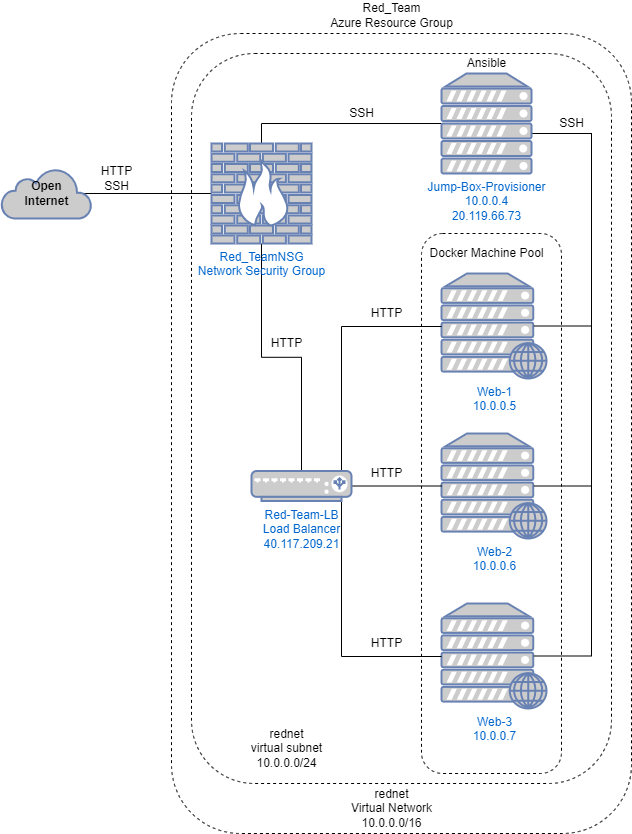

The diagram above was exported from draw.io. Its source (the exported page's mxGraphModel, read from the mxfile embedded in the PNG):
<mxGraphModel dx="1102" dy="905" grid="1" gridSize="10" guides="1" tooltips="1" connect="1" arrows="0" fold="1" page="1" pageScale="1" pageWidth="850" pageHeight="1100" math="0" shadow="0">
  <root>
    <mxCell id="0" />
    <mxCell id="1" parent="0" />
    <mxCell id="J3OrT8VCiedb1LKAPSi0-29" value="" style="rounded=1;whiteSpace=wrap;html=1;dashed=1;" parent="1" vertex="1">
      <mxGeometry x="380" y="110" width="460" height="800" as="geometry" />
    </mxCell>
    <mxCell id="J3OrT8VCiedb1LKAPSi0-25" value="" style="rounded=1;whiteSpace=wrap;html=1;dashed=1;" parent="1" vertex="1">
      <mxGeometry x="400" y="130" width="420" height="730" as="geometry" />
    </mxCell>
    <mxCell id="J3OrT8VCiedb1LKAPSi0-6" value="" style="rounded=1;whiteSpace=wrap;html=1;dashed=1;" parent="1" vertex="1">
      <mxGeometry x="630" y="310" width="140" height="540" as="geometry" />
    </mxCell>
    <mxCell id="J3OrT8VCiedb1LKAPSi0-3" value="Web-3&lt;br&gt;10.0.0.7" style="fontColor=#0066CC;verticalAlign=top;verticalLabelPosition=bottom;labelPosition=center;align=center;html=1;outlineConnect=0;fillColor=#CCCCCC;strokeColor=#6881B3;gradientColor=none;gradientDirection=north;strokeWidth=2;shape=mxgraph.networks.web_server;" parent="1" vertex="1">
      <mxGeometry x="650" y="680" width="105" height="105" as="geometry" />
    </mxCell>
    <mxCell id="J3OrT8VCiedb1LKAPSi0-4" value="Web-2&lt;br&gt;10.0.0.6" style="fontColor=#0066CC;verticalAlign=top;verticalLabelPosition=bottom;labelPosition=center;align=center;html=1;outlineConnect=0;fillColor=#CCCCCC;strokeColor=#6881B3;gradientColor=none;gradientDirection=north;strokeWidth=2;shape=mxgraph.networks.web_server;" parent="1" vertex="1">
      <mxGeometry x="650" y="510" width="105" height="105" as="geometry" />
    </mxCell>
    <mxCell id="J3OrT8VCiedb1LKAPSi0-5" value="Web-1&lt;br&gt;10.0.0.5" style="fontColor=#0066CC;verticalAlign=top;verticalLabelPosition=bottom;labelPosition=center;align=center;html=1;outlineConnect=0;fillColor=#CCCCCC;strokeColor=#6881B3;gradientColor=none;gradientDirection=north;strokeWidth=2;shape=mxgraph.networks.web_server;" parent="1" vertex="1">
      <mxGeometry x="650" y="350" width="105" height="105" as="geometry" />
    </mxCell>
    <mxCell id="J3OrT8VCiedb1LKAPSi0-9" style="edgeStyle=orthogonalEdgeStyle;rounded=0;orthogonalLoop=1;jettySize=auto;html=1;endArrow=none;endFill=0;" parent="1" source="J3OrT8VCiedb1LKAPSi0-7" target="J3OrT8VCiedb1LKAPSi0-4" edge="1">
      <mxGeometry relative="1" as="geometry" />
    </mxCell>
    <mxCell id="J3OrT8VCiedb1LKAPSi0-10" style="edgeStyle=orthogonalEdgeStyle;rounded=0;orthogonalLoop=1;jettySize=auto;html=1;endArrow=none;endFill=0;" parent="1" source="J3OrT8VCiedb1LKAPSi0-7" target="J3OrT8VCiedb1LKAPSi0-5" edge="1">
      <mxGeometry relative="1" as="geometry">
        <Array as="points">
          <mxPoint x="550" y="403" />
        </Array>
      </mxGeometry>
    </mxCell>
    <mxCell id="J3OrT8VCiedb1LKAPSi0-11" style="edgeStyle=orthogonalEdgeStyle;rounded=0;orthogonalLoop=1;jettySize=auto;html=1;endArrow=none;endFill=0;" parent="1" source="J3OrT8VCiedb1LKAPSi0-7" target="J3OrT8VCiedb1LKAPSi0-3" edge="1">
      <mxGeometry relative="1" as="geometry">
        <Array as="points">
          <mxPoint x="550" y="733" />
        </Array>
      </mxGeometry>
    </mxCell>
    <mxCell id="J3OrT8VCiedb1LKAPSi0-23" style="edgeStyle=orthogonalEdgeStyle;rounded=0;orthogonalLoop=1;jettySize=auto;html=1;exitX=0.5;exitY=0;exitDx=0;exitDy=0;exitPerimeter=0;entryX=0.5;entryY=1;entryDx=0;entryDy=0;entryPerimeter=0;endArrow=none;endFill=0;" parent="1" source="J3OrT8VCiedb1LKAPSi0-7" target="J3OrT8VCiedb1LKAPSi0-20" edge="1">
      <mxGeometry relative="1" as="geometry" />
    </mxCell>
    <mxCell id="J3OrT8VCiedb1LKAPSi0-7" value="Red-Team-LB&lt;br&gt;Load Balancer&lt;br&gt;40.117.209.21" style="fontColor=#0066CC;verticalAlign=top;verticalLabelPosition=bottom;labelPosition=center;align=center;html=1;outlineConnect=0;fillColor=#CCCCCC;strokeColor=#6881B3;gradientColor=none;gradientDirection=north;strokeWidth=2;shape=mxgraph.networks.load_balancer;" parent="1" vertex="1">
      <mxGeometry x="460" y="547.5" width="100" height="30" as="geometry" />
    </mxCell>
    <mxCell id="J3OrT8VCiedb1LKAPSi0-12" value="HTTP" style="text;html=1;align=center;verticalAlign=middle;resizable=0;points=[];autosize=1;strokeColor=none;fillColor=none;" parent="1" vertex="1">
      <mxGeometry x="570" y="380" width="50" height="20" as="geometry" />
    </mxCell>
    <mxCell id="J3OrT8VCiedb1LKAPSi0-13" value="HTTP" style="text;html=1;align=center;verticalAlign=middle;resizable=0;points=[];autosize=1;strokeColor=none;fillColor=none;" parent="1" vertex="1">
      <mxGeometry x="570" y="540" width="50" height="20" as="geometry" />
    </mxCell>
    <mxCell id="J3OrT8VCiedb1LKAPSi0-14" value="HTTP" style="text;html=1;align=center;verticalAlign=middle;resizable=0;points=[];autosize=1;strokeColor=none;fillColor=none;" parent="1" vertex="1">
      <mxGeometry x="570" y="710" width="50" height="20" as="geometry" />
    </mxCell>
    <mxCell id="J3OrT8VCiedb1LKAPSi0-16" style="edgeStyle=orthogonalEdgeStyle;rounded=0;orthogonalLoop=1;jettySize=auto;html=1;entryX=0.88;entryY=0.5;entryDx=0;entryDy=0;entryPerimeter=0;endArrow=none;endFill=0;" parent="1" source="J3OrT8VCiedb1LKAPSi0-15" target="J3OrT8VCiedb1LKAPSi0-5" edge="1">
      <mxGeometry relative="1" as="geometry">
        <Array as="points">
          <mxPoint x="800" y="210" />
          <mxPoint x="800" y="403" />
        </Array>
      </mxGeometry>
    </mxCell>
    <mxCell id="J3OrT8VCiedb1LKAPSi0-17" style="edgeStyle=orthogonalEdgeStyle;rounded=0;orthogonalLoop=1;jettySize=auto;html=1;entryX=0.88;entryY=0.5;entryDx=0;entryDy=0;entryPerimeter=0;endArrow=none;endFill=0;" parent="1" source="J3OrT8VCiedb1LKAPSi0-15" target="J3OrT8VCiedb1LKAPSi0-4" edge="1">
      <mxGeometry relative="1" as="geometry">
        <Array as="points">
          <mxPoint x="800" y="210" />
          <mxPoint x="800" y="563" />
        </Array>
      </mxGeometry>
    </mxCell>
    <mxCell id="J3OrT8VCiedb1LKAPSi0-18" style="edgeStyle=orthogonalEdgeStyle;rounded=0;orthogonalLoop=1;jettySize=auto;html=1;entryX=0.88;entryY=0.5;entryDx=0;entryDy=0;entryPerimeter=0;endArrow=none;endFill=0;" parent="1" source="J3OrT8VCiedb1LKAPSi0-15" target="J3OrT8VCiedb1LKAPSi0-3" edge="1">
      <mxGeometry relative="1" as="geometry">
        <Array as="points">
          <mxPoint x="800" y="210" />
          <mxPoint x="800" y="733" />
        </Array>
      </mxGeometry>
    </mxCell>
    <mxCell id="J3OrT8VCiedb1LKAPSi0-21" style="edgeStyle=orthogonalEdgeStyle;rounded=0;orthogonalLoop=1;jettySize=auto;html=1;endArrow=none;endFill=0;" parent="1" source="J3OrT8VCiedb1LKAPSi0-15" target="J3OrT8VCiedb1LKAPSi0-20" edge="1">
      <mxGeometry relative="1" as="geometry">
        <Array as="points">
          <mxPoint x="470" y="200" />
        </Array>
      </mxGeometry>
    </mxCell>
    <mxCell id="J3OrT8VCiedb1LKAPSi0-15" value="Jump-Box-Provisioner&lt;br&gt;10.0.0.4&lt;br&gt;20.119.66.73" style="fontColor=#0066CC;verticalAlign=top;verticalLabelPosition=bottom;labelPosition=center;align=center;html=1;outlineConnect=0;fillColor=#CCCCCC;strokeColor=#6881B3;gradientColor=none;gradientDirection=north;strokeWidth=2;shape=mxgraph.networks.server;" parent="1" vertex="1">
      <mxGeometry x="650" y="150" width="90" height="100" as="geometry" />
    </mxCell>
    <mxCell id="J3OrT8VCiedb1LKAPSi0-19" value="SSH" style="text;html=1;align=center;verticalAlign=middle;resizable=0;points=[];autosize=1;strokeColor=none;fillColor=none;" parent="1" vertex="1">
      <mxGeometry x="760" y="190" width="40" height="20" as="geometry" />
    </mxCell>
    <mxCell id="J3OrT8VCiedb1LKAPSi0-32" style="edgeStyle=orthogonalEdgeStyle;rounded=0;orthogonalLoop=1;jettySize=auto;html=1;exitX=0;exitY=0.5;exitDx=0;exitDy=0;exitPerimeter=0;entryX=0.91;entryY=0.5;entryDx=0;entryDy=0;entryPerimeter=0;fontColor=#000000;endArrow=none;endFill=0;" parent="1" source="J3OrT8VCiedb1LKAPSi0-20" target="J3OrT8VCiedb1LKAPSi0-31" edge="1">
      <mxGeometry relative="1" as="geometry" />
    </mxCell>
    <mxCell id="J3OrT8VCiedb1LKAPSi0-20" value="Red_TeamNSG&lt;br&gt;Network Security Group" style="fontColor=#0066CC;verticalAlign=top;verticalLabelPosition=bottom;labelPosition=center;align=center;html=1;outlineConnect=0;fillColor=#CCCCCC;strokeColor=#6881B3;gradientColor=none;gradientDirection=north;strokeWidth=2;shape=mxgraph.networks.firewall;" parent="1" vertex="1">
      <mxGeometry x="420" y="220" width="100" height="100" as="geometry" />
    </mxCell>
    <mxCell id="J3OrT8VCiedb1LKAPSi0-22" value="SSH" style="text;html=1;align=center;verticalAlign=middle;resizable=0;points=[];autosize=1;strokeColor=none;fillColor=none;" parent="1" vertex="1">
      <mxGeometry x="550" y="180" width="40" height="20" as="geometry" />
    </mxCell>
    <mxCell id="J3OrT8VCiedb1LKAPSi0-24" value="HTTP" style="text;html=1;align=center;verticalAlign=middle;resizable=0;points=[];autosize=1;strokeColor=none;fillColor=none;" parent="1" vertex="1">
      <mxGeometry x="470" y="410" width="50" height="20" as="geometry" />
    </mxCell>
    <mxCell id="J3OrT8VCiedb1LKAPSi0-26" value="rednet&lt;br&gt;Virtual Network&lt;br&gt;10.0.0.0/16" style="text;html=1;align=center;verticalAlign=middle;resizable=0;points=[];autosize=1;strokeColor=none;fillColor=none;" parent="1" vertex="1">
      <mxGeometry x="550" y="860" width="100" height="50" as="geometry" />
    </mxCell>
    <mxCell id="J3OrT8VCiedb1LKAPSi0-27" value="rednet&lt;br&gt;virtual subnet&lt;br&gt;10.0.0.0/24" style="text;html=1;align=center;verticalAlign=middle;resizable=0;points=[];autosize=1;strokeColor=none;fillColor=none;" parent="1" vertex="1">
      <mxGeometry x="450" y="800" width="90" height="50" as="geometry" />
    </mxCell>
    <mxCell id="J3OrT8VCiedb1LKAPSi0-30" value="Red_Team&lt;br&gt;Azure Resource Group" style="text;html=1;align=center;verticalAlign=middle;resizable=0;points=[];autosize=1;strokeColor=none;fillColor=none;" parent="1" vertex="1">
      <mxGeometry x="530" y="77" width="140" height="30" as="geometry" />
    </mxCell>
    <mxCell id="J3OrT8VCiedb1LKAPSi0-31" value="&lt;font color=&quot;#000000&quot;&gt;&lt;b&gt;Open&lt;br&gt;Internet&lt;/b&gt;&lt;/font&gt;" style="html=1;outlineConnect=0;fillColor=#CCCCCC;strokeColor=#6881B3;gradientColor=none;gradientDirection=north;strokeWidth=2;shape=mxgraph.networks.cloud;fontColor=#ffffff;spacing=2;" parent="1" vertex="1">
      <mxGeometry x="210" y="245" width="90" height="50" as="geometry" />
    </mxCell>
    <mxCell id="J3OrT8VCiedb1LKAPSi0-33" value="HTTP&lt;br&gt;SSH" style="text;html=1;align=center;verticalAlign=middle;resizable=0;points=[];autosize=1;strokeColor=none;fillColor=none;" parent="1" vertex="1">
      <mxGeometry x="300" y="240" width="50" height="30" as="geometry" />
    </mxCell>
    <mxCell id="J3OrT8VCiedb1LKAPSi0-34" value="Docker Machine Pool" style="text;html=1;align=center;verticalAlign=middle;resizable=0;points=[];autosize=1;strokeColor=none;fillColor=none;fontColor=#000000;" parent="1" vertex="1">
      <mxGeometry x="630" y="320" width="130" height="20" as="geometry" />
    </mxCell>
    <mxCell id="J3OrT8VCiedb1LKAPSi0-35" value="Ansible" style="text;html=1;align=center;verticalAlign=middle;resizable=0;points=[];autosize=1;strokeColor=none;fillColor=none;fontColor=#000000;" parent="1" vertex="1">
      <mxGeometry x="670" y="130" width="50" height="20" as="geometry" />
    </mxCell>
  </root>
</mxGraphModel>